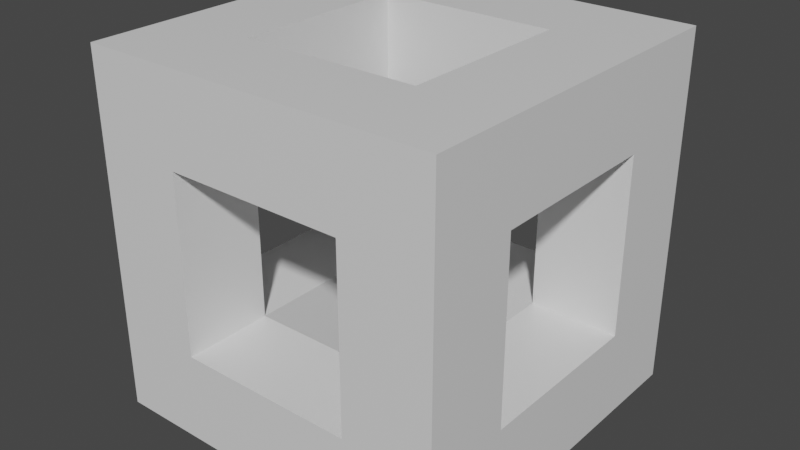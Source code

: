 # Source: wall_cube.blend  (saved by Blender 2.82.7; exported with 4.5.12 LTS)
import bpy
from mathutils import Matrix  # noqa: F401  (used for matrix-valued properties, if any)

bpy.ops.wm.read_factory_settings(use_empty=True)
scene = bpy.context.scene
scene.name = 'Scene'

# ---- collections
col_collection = bpy.data.collections.new('Collection'); scene.collection.children.link(col_collection)

# ---- materials (node trees are filled in below, after node groups)
mat_material = bpy.data.materials.new('Material')
mat_material.alpha_threshold = 0.0
mat_material.use_transparent_shadow = False
mat_material.line_color = (0.0, 0.0, 0.0, 1.0)

# ---- material node trees
mat_material.use_nodes = True; mat_material.node_tree.nodes.clear()
_N = mat_material.node_tree.nodes; _L = mat_material.node_tree.links
n0 = _N.new('ShaderNodeOutputMaterial'); n0.name = 'Material Output'; n0.location = (300, 300)
n1 = _N.new('ShaderNodeBsdfPrincipled'); n1.name = 'Principled BSDF'; n1.location = (10, 300)
n1.distribution = 'GGX'
n1.subsurface_method = 'BURLEY'
n1.inputs[2].default_value = 0.4
n1.inputs[3].default_value = 1.45
n1.inputs[27].default_value = (0.0, 0.0, 0.0, 1.0)
n1.inputs[28].default_value = 1.0
_L.new(n1.outputs[0], n0.inputs[0])
n0.is_active_output = True

# ---- world
world_world = bpy.data.worlds.new('World'); scene.world = world_world
world_world.use_nodes = True; world_world.node_tree.nodes.clear()
_N = world_world.node_tree.nodes; _L = world_world.node_tree.links
n0 = _N.new('ShaderNodeOutputWorld'); n0.name = 'World Output'; n0.location = (300, 300)
n1 = _N.new('ShaderNodeBackground'); n1.name = 'Background'; n1.location = (10, 300)
n1.inputs[0].default_value = (0.05088, 0.05088, 0.05088, 1.0)
_L.new(n1.outputs[0], n0.inputs[0])
n0.is_active_output = True
world_world.color = (0.05088, 0.05088, 0.05088)
world_world.use_sun_shadow = False
world_world.sun_shadow_jitter_overblur = 0.0

# ---- meshes
me_cube = bpy.data.meshes.new('cube')
me_cube.from_pydata([(1.0, 0.5, 0.5), (1.0, 0.5, -0.5), (0.5, -1.0, 0.5), (0.5, -1.0, -0.5), (-0.5, 0.5, 1.0), (-0.5, 1.0, -0.5), (-0.5, -1.0, 0.5), (-0.5, -1.0, -0.5), (-1.0, -0.5, -0.5), (-0.5, -0.5, 1.0), (1.0, -0.5, 0.5), (1.0, -0.5, -0.5), (0.5, 0.5, 1.0), (0.5, 1.0, -0.5), (0.5, -0.5, 1.0), (0.5, -0.5, -1.0), (1.0, -1.0, 1.0), (-1.0, -0.5, 0.5), (0.5, 1.0, 0.5), (-0.5, 1.0, 0.5), (0.5, 0.5, -1.0), (-1.0, 0.5, -0.5), (1.0, 1.0, 1.0), (-1.0, 0.5, 0.5), (-0.5, 0.5, -1.0), (-0.5, -0.5, -1.0), (-1.0, -1.0, 1.0), (-1.0, 1.0, 1.0), (-1.0, 1.0, -1.0), (-1.0, -1.0, -1.0), (1.0, 1.0, -1.0), (1.0, -1.0, -1.0), (-0.5, -0.5, -0.5), (-0.5, -0.5, 0.5), (-0.5, 0.5, -0.5), (-0.5, 0.5, 0.5), (0.5, -0.5, -0.5), (0.5, -0.5, 0.5), (0.5, 0.5, -0.5), (0.5, 0.5, 0.5)], [], [(7, 6, 26, 29), (2, 3, 31, 16), (6, 2, 16, 26), (3, 7, 29, 31), (0, 1, 30, 22), (11, 10, 16, 31), (10, 0, 22, 16), (1, 11, 31, 30), (14, 9, 26, 16), (12, 14, 16, 22), (9, 4, 27, 26), (4, 12, 22, 27), (5, 13, 30, 28), (13, 18, 22, 30), (19, 5, 28, 27), (18, 19, 27, 22), (8, 21, 28, 29), (17, 8, 29, 26), (21, 23, 27, 28), (23, 17, 26, 27), (24, 25, 29, 28), (20, 24, 28, 30), (25, 15, 31, 29), (15, 20, 30, 31), (21, 34, 35, 23), (13, 38, 39, 18), (1, 0, 39, 38), (3, 36, 32, 7), (20, 15, 36, 38), (4, 9, 33, 35), (11, 1, 38, 36), (11, 36, 37, 10), (10, 37, 39, 0), (5, 34, 38, 13), (5, 19, 35, 34), (18, 39, 35, 19), (23, 35, 33, 17), (17, 33, 32, 8), (8, 32, 34, 21), (3, 2, 37, 36), (6, 33, 37, 2), (6, 7, 32, 33), (12, 4, 35, 39), (14, 12, 39, 37), (9, 14, 37, 33), (15, 25, 32, 36), (25, 24, 34, 32), (24, 20, 38, 34)])
_uv = me_cube.uv_layers.new(name='UVMap')
_uv.uv.foreach_set('vector', [0.7499, 0.7499, 0.7499, 0.2501, 0.9999, 0.0001001, 0.9999, 0.9999, 0.2501, 0.25, 0.25, 0.7499, 9.998e-05, 0.9999, 0.0001001, 9.998e-05, 0.7499, 0.2501, 0.2501, 0.25, 0.0001001, 9.998e-05, 0.9999, 0.0001001, 0.25, 0.7499, 0.7499, 0.7499, 0.9999, 0.9999, 9.998e-05, 0.9999, 0.2501, 0.25, 0.25, 0.7499, 9.998e-05, 0.9999, 0.0001001, 9.998e-05, 0.7499, 0.7499, 0.7499, 0.2501, 0.9999, 0.0001001, 0.9999, 0.9999, 0.7499, 0.2501, 0.2501, 0.25, 0.0001001, 9.998e-05, 0.9999, 0.0001001, 0.25, 0.7499, 0.7499, 0.7499, 0.9999, 0.9999, 9.998e-05, 0.9999, 0.2501, 0.7499, 0.7499, 0.7499, 0.9999, 0.9999, 9.998e-05, 0.9999, 0.2501, 0.2501, 0.2501, 0.7499, 9.998e-05, 0.9999, 0.0001001, 9.998e-05, 0.7499, 0.7499, 0.7499, 0.2501, 0.9999, 0.0001001, 0.9999, 0.9999, 0.7499, 0.2501, 0.2501, 0.2501, 0.0001001, 9.998e-05, 0.9999, 0.0001001, 0.7499, 0.2501, 0.2501, 0.2501, 9.998e-05, 0.0001001, 0.9999, 9.998e-05, 0.2501, 0.2501, 0.25, 0.7499, 0.0001001, 0.9999, 9.998e-05, 0.0001001, 0.7499, 0.7499, 0.7499, 0.2501, 0.9999, 9.998e-05, 0.9999, 0.9999, 0.25, 0.7499, 0.7499, 0.7499, 0.9999, 0.9999, 0.0001001, 0.9999, 0.7499, 0.2501, 0.2501, 0.2501, 9.998e-05, 0.0001001, 0.9999, 9.998e-05, 0.7499, 0.7499, 0.7499, 0.2501, 0.9999, 9.998e-05, 0.9999, 0.9999, 0.2501, 0.2501, 0.2501, 0.7499, 0.0001001, 0.9999, 9.998e-05, 0.0001001, 0.2501, 0.7499, 0.7499, 0.7499, 0.9999, 0.9999, 0.0001001, 0.9999, 0.7499, 0.2501, 0.2501, 0.25, 0.0001, 0.0001, 0.9999, 9.998e-05, 0.7499, 0.7499, 0.7499, 0.2501, 0.9999, 9.998e-05, 0.9999, 0.9999, 0.2501, 0.25, 0.25, 0.7499, 9.998e-05, 0.9999, 0.0001, 0.0001, 0.25, 0.7499, 0.7499, 0.7499, 0.9999, 0.9999, 9.998e-05, 0.9999, 0.0, 0.0, 1.0, 0.0, 1.0, 1.0, 0.0, 1.0, 0.0, 0.0, 1.0, 0.0, 1.0, 1.0, 0.0, 1.0, 0.0, 0.0, 1.0, 0.0, 1.0, 1.0, 0.0, 1.0, 0.0, 0.0, 1.0, 0.0, 1.0, 1.0, 0.0, 1.0, 0.0, 0.0, 1.0, 0.0, 1.0, 1.0, 0.0, 1.0, 0.0, 0.0, 1.0, 0.0, 1.0, 1.0, 0.0, 1.0, 0.0, 0.0, 1.0, 0.0, 1.0, 1.0, 0.0, 1.0, 0.0, 0.0, 1.0, 0.0, 1.0, 1.0, 0.0, 1.0, 0.0, 0.0, 1.0, 0.0, 1.0, 1.0, 0.0, 1.0, 0.0, 0.0, 1.0, 0.0, 1.0, 1.0, 0.0, 1.0, 0.0, 0.0, 1.0, 0.0, 1.0, 1.0, 0.0, 1.0, 0.0, 0.0, 1.0, 0.0, 1.0, 1.0, 0.0, 1.0, 0.0, 0.0, 1.0, 0.0, 1.0, 1.0, 0.0, 1.0, 0.0, 0.0, 1.0, 0.0, 1.0, 1.0, 0.0, 1.0, 0.0, 0.0, 1.0, 0.0, 1.0, 1.0, 0.0, 1.0, 0.0, 0.0, 1.0, 0.0, 1.0, 1.0, 0.0, 1.0, 0.0, 0.0, 1.0, 0.0, 1.0, 1.0, 0.0, 1.0, 0.0, 0.0, 1.0, 0.0, 1.0, 1.0, 0.0, 1.0, 0.0, 0.0, 1.0, 0.0, 1.0, 1.0, 0.0, 1.0, 0.0, 0.0, 1.0, 0.0, 1.0, 1.0, 0.0, 1.0, 0.0, 0.0, 1.0, 0.0, 1.0, 1.0, 0.0, 1.0, 0.0, 0.0, 1.0, 0.0, 1.0, 1.0, 0.0, 1.0, 0.0, 0.0, 1.0, 0.0, 1.0, 1.0, 0.0, 1.0, 0.0, 0.0, 1.0, 0.0, 1.0, 1.0, 0.0, 1.0])
me_cube.materials.append(mat_material)
me_cube.use_remesh_preserve_volume = False
me_cube.use_remesh_preserve_attributes = False
me_cube.use_mirror_vertex_groups = False
me_cube.update()

# ---- objects
ob_cube = bpy.data.objects.new('cube', me_cube)

# ---- transforms, parenting, visibility, modifiers, constraints
ob_cube.location = (0.0, 0.0, 0.0)
ob_cube.lock_rotations_4d = False
ob_cube.empty_display_type = 'ARROWS'
ob_cube.lineart.crease_threshold = 0.0

# ---- collection membership
col_collection.objects.link(ob_cube)

# ---- scene / render settings (as saved in the file)
scene.frame_start = 1; scene.frame_end = 250; scene.frame_set(1)
scene.render.engine = 'BLENDER_EEVEE_NEXT'
scene.cycles.use_denoising = False
scene.cycles.samples = 128
scene.cycles.sampling_pattern = 'TABULATED_SOBOL'
scene.cycles.use_adaptive_sampling = False
scene.cycles.use_light_tree = False
scene.view_settings.view_transform = 'Filmic'
bpy.context.view_layer.update()

# ---- added for rendering (the .blend has no active camera and no usable light): camera, sun
cam_auto = bpy.data.cameras.new('AutoCamera')
cam_auto.lens = 50.0
cam_auto.sensor_width = 36.0
cam_auto.clip_end = 1000.0
ob_auto_camera = bpy.data.objects.new('AutoCamera', cam_auto)
scene.collection.objects.link(ob_auto_camera)
ob_auto_camera.location = (3.20507, -3.84609, 2.56406)
ob_auto_camera.rotation_euler = (1.09748, -7.21219e-08, 0.694738)
scene.camera = ob_auto_camera
light_auto_sun = bpy.data.lights.new('AutoSun', 'SUN')
light_auto_sun.energy = 3.0
light_auto_sun.angle = 0.0523599
ob_auto_sun = bpy.data.objects.new('AutoSun', light_auto_sun)
scene.collection.objects.link(ob_auto_sun)
ob_auto_sun.rotation_euler = (0.872665, 0.174533, 0.523599)
bpy.context.view_layer.update()
